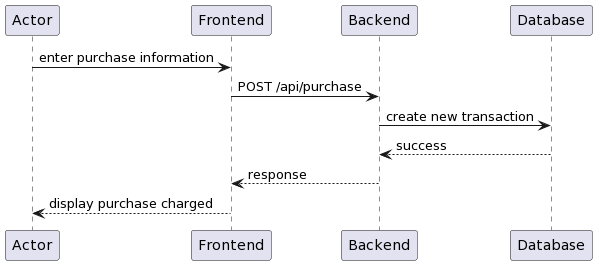

The diagram above was rendered by PlantUML. Its source (embedded in the PNG):
@startuml
Actor -> Frontend: enter purchase information
Frontend -> Backend: POST /api/purchase
Backend -> Database: create new transaction
Database --> Backend: success
Backend --> Frontend: response
Frontend --> Actor: display purchase charged
@enduml